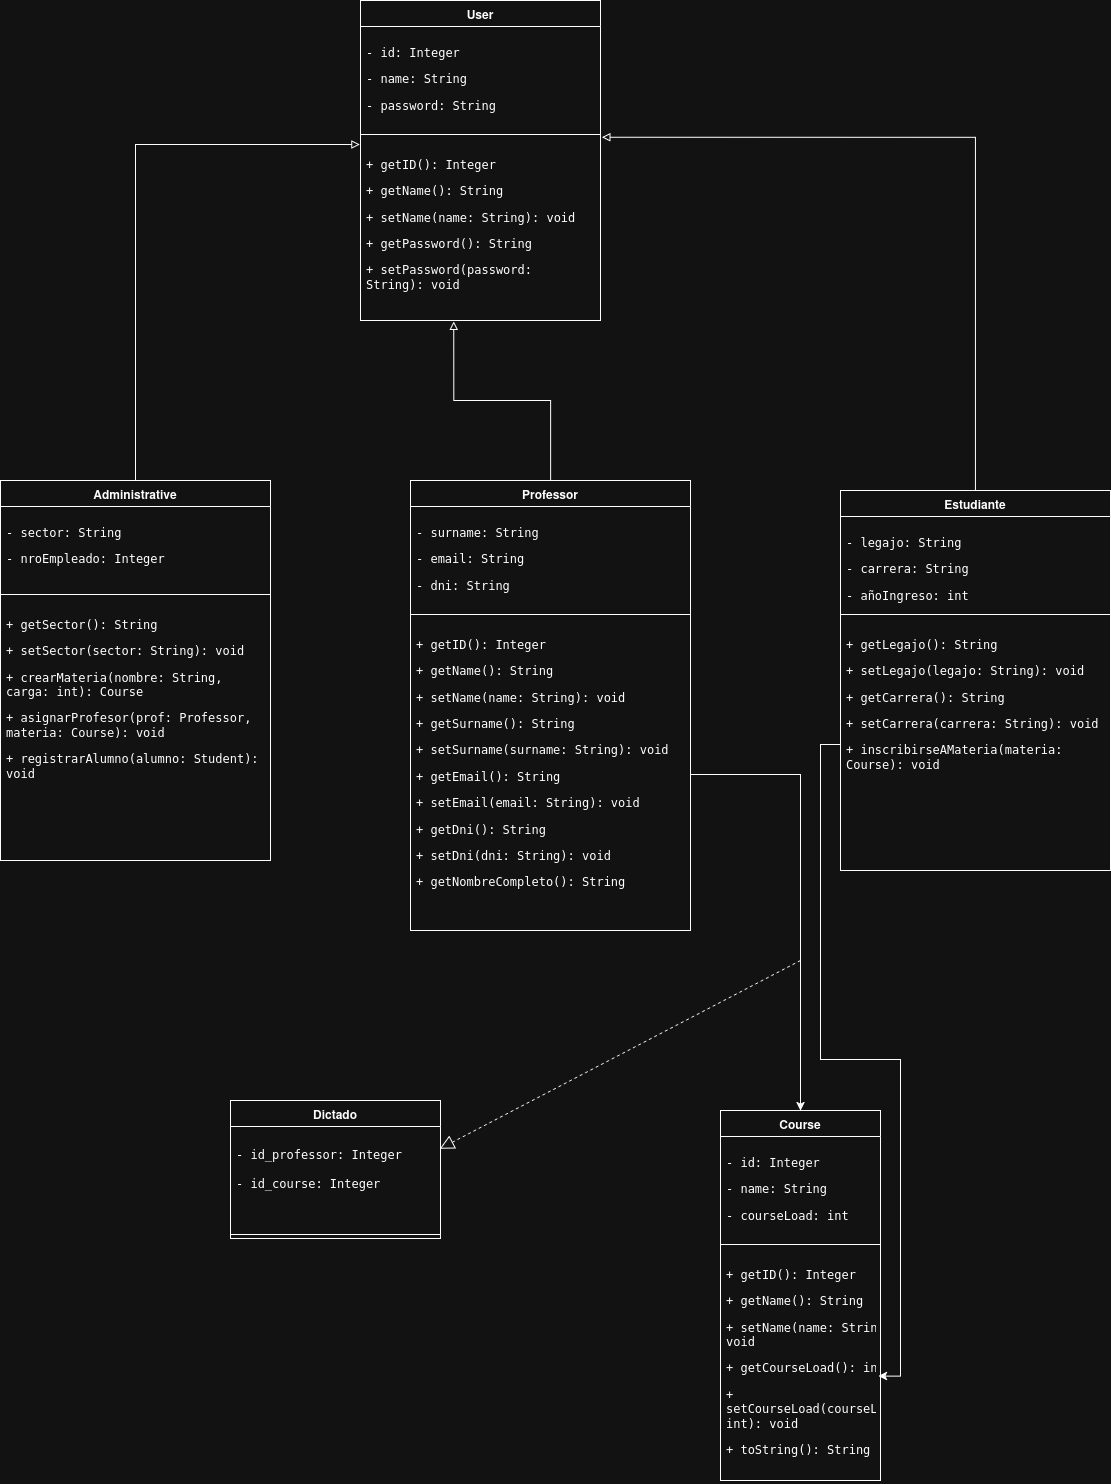

The diagram above was exported from draw.io. Its source (the exported page's mxGraphModel, read from the mxfile embedded in the PNG):
<mxGraphModel dx="3413" dy="1590" grid="1" gridSize="10" guides="1" tooltips="1" connect="1" arrows="1" fold="1" page="1" pageScale="1" pageWidth="827" pageHeight="1169" math="0" shadow="0">
  <root>
    <mxCell id="0" />
    <mxCell id="1" parent="0" />
    <mxCell id="xbWqpeJ9UxFIGmN6FLaX-50" parent="1" style="swimlane;fontStyle=1;align=center;verticalAlign=top;childLayout=stackLayout;horizontal=1;startSize=26;horizontalStack=0;resizeParent=1;resizeParentMax=0;resizeLast=0;collapsible=1;marginBottom=0;whiteSpace=wrap;html=1;" value="User" vertex="1">
      <mxGeometry height="320" width="240" x="240" y="40" as="geometry" />
    </mxCell>
    <mxCell id="xbWqpeJ9UxFIGmN6FLaX-51" parent="xbWqpeJ9UxFIGmN6FLaX-50" style="text;strokeColor=none;fillColor=none;align=left;verticalAlign=top;spacingLeft=4;spacingRight=4;overflow=hidden;rotatable=0;points=[[0,0.5],[1,0.5]];portConstraint=eastwest;whiteSpace=wrap;html=1;" value="&lt;li&gt;&lt;p data-path-to-node=&quot;4,0,0&quot;&gt;&lt;code data-path-to-node=&quot;4,0,0&quot; data-index-in-node=&quot;0&quot;&gt;- id: Integer&lt;/code&gt;&lt;/p&gt;&lt;/li&gt;&lt;li&gt;&lt;p data-path-to-node=&quot;4,1,0&quot;&gt;&lt;code data-path-to-node=&quot;4,1,0&quot; data-index-in-node=&quot;0&quot;&gt;- name: String&lt;/code&gt;&lt;/p&gt;&lt;/li&gt;&lt;li&gt;&lt;p data-path-to-node=&quot;4,2,0&quot;&gt;&lt;code data-path-to-node=&quot;4,2,0&quot; data-index-in-node=&quot;0&quot;&gt;- password: String&lt;/code&gt;&lt;/p&gt;&lt;/li&gt;" vertex="1">
      <mxGeometry height="104" width="240" y="26" as="geometry" />
    </mxCell>
    <mxCell id="xbWqpeJ9UxFIGmN6FLaX-52" parent="xbWqpeJ9UxFIGmN6FLaX-50" style="line;strokeWidth=1;fillColor=none;align=left;verticalAlign=middle;spacingTop=-1;spacingLeft=3;spacingRight=3;rotatable=0;labelPosition=right;points=[];portConstraint=eastwest;strokeColor=inherit;" value="" vertex="1">
      <mxGeometry height="8" width="240" y="130" as="geometry" />
    </mxCell>
    <mxCell id="xbWqpeJ9UxFIGmN6FLaX-53" parent="xbWqpeJ9UxFIGmN6FLaX-50" style="text;strokeColor=none;fillColor=none;align=left;verticalAlign=top;spacingLeft=4;spacingRight=4;overflow=hidden;rotatable=0;points=[[0,0.5],[1,0.5]];portConstraint=eastwest;whiteSpace=wrap;html=1;" value="&lt;li&gt;&lt;p data-path-to-node=&quot;6,0,0&quot;&gt;&lt;code data-path-to-node=&quot;6,0,0&quot; data-index-in-node=&quot;0&quot;&gt;+ getID(): Integer&lt;/code&gt;&lt;/p&gt;&lt;/li&gt;&lt;li&gt;&lt;p data-path-to-node=&quot;6,1,0&quot;&gt;&lt;code data-path-to-node=&quot;6,1,0&quot; data-index-in-node=&quot;0&quot;&gt;+ getName(): String&lt;/code&gt;&lt;/p&gt;&lt;/li&gt;&lt;li&gt;&lt;p data-path-to-node=&quot;6,2,0&quot;&gt;&lt;code data-path-to-node=&quot;6,2,0&quot; data-index-in-node=&quot;0&quot;&gt;+ setName(name: String): void&lt;/code&gt;&lt;/p&gt;&lt;/li&gt;&lt;li&gt;&lt;p data-path-to-node=&quot;6,3,0&quot;&gt;&lt;code data-path-to-node=&quot;6,3,0&quot; data-index-in-node=&quot;0&quot;&gt;+ getPassword(): String&lt;/code&gt;&lt;/p&gt;&lt;/li&gt;&lt;li&gt;&lt;p data-path-to-node=&quot;6,4,0&quot;&gt;&lt;code data-path-to-node=&quot;6,4,0&quot; data-index-in-node=&quot;0&quot;&gt;+ setPassword(password: String): void&lt;/code&gt;&lt;/p&gt;&lt;/li&gt;" vertex="1">
      <mxGeometry height="182" width="240" y="138" as="geometry" />
    </mxCell>
    <mxCell id="xbWqpeJ9UxFIGmN6FLaX-54" parent="1" style="swimlane;fontStyle=1;align=center;verticalAlign=top;childLayout=stackLayout;horizontal=1;startSize=26;horizontalStack=0;resizeParent=1;resizeParentMax=0;resizeLast=0;collapsible=1;marginBottom=0;whiteSpace=wrap;html=1;" value="Professor" vertex="1">
      <mxGeometry height="450" width="280" x="290" y="520" as="geometry" />
    </mxCell>
    <mxCell id="xbWqpeJ9UxFIGmN6FLaX-55" parent="xbWqpeJ9UxFIGmN6FLaX-54" style="text;strokeColor=none;fillColor=none;align=left;verticalAlign=top;spacingLeft=4;spacingRight=4;overflow=hidden;rotatable=0;points=[[0,0.5],[1,0.5]];portConstraint=eastwest;whiteSpace=wrap;html=1;" value="&lt;li&gt;&lt;p data-path-to-node=&quot;10,0,0&quot;&gt;&lt;code data-path-to-node=&quot;10,2,0&quot; data-index-in-node=&quot;0&quot;&gt;- surname: String&lt;/code&gt;&lt;/p&gt;&lt;/li&gt;&lt;li&gt;&lt;p data-path-to-node=&quot;10,3,0&quot;&gt;&lt;code data-path-to-node=&quot;10,3,0&quot; data-index-in-node=&quot;0&quot;&gt;- email: String&lt;/code&gt;&lt;/p&gt;&lt;/li&gt;&lt;li&gt;&lt;p data-path-to-node=&quot;10,4,0&quot;&gt;&lt;code data-path-to-node=&quot;10,4,0&quot; data-index-in-node=&quot;0&quot;&gt;- dni: String&lt;/code&gt;&lt;/p&gt;&lt;/li&gt;" vertex="1">
      <mxGeometry height="104" width="280" y="26" as="geometry" />
    </mxCell>
    <mxCell id="xbWqpeJ9UxFIGmN6FLaX-56" parent="xbWqpeJ9UxFIGmN6FLaX-54" style="line;strokeWidth=1;fillColor=none;align=left;verticalAlign=middle;spacingTop=-1;spacingLeft=3;spacingRight=3;rotatable=0;labelPosition=right;points=[];portConstraint=eastwest;strokeColor=inherit;" value="" vertex="1">
      <mxGeometry height="8" width="280" y="130" as="geometry" />
    </mxCell>
    <mxCell id="xbWqpeJ9UxFIGmN6FLaX-57" parent="xbWqpeJ9UxFIGmN6FLaX-54" style="text;strokeColor=none;fillColor=none;align=left;verticalAlign=top;spacingLeft=4;spacingRight=4;overflow=hidden;rotatable=0;points=[[0,0.5],[1,0.5]];portConstraint=eastwest;whiteSpace=wrap;html=1;" value="&lt;li&gt;&lt;p data-path-to-node=&quot;12,0,0&quot;&gt;&lt;code data-path-to-node=&quot;12,0,0&quot; data-index-in-node=&quot;0&quot;&gt;+ getID(): Integer&lt;/code&gt;&lt;/p&gt;&lt;/li&gt;&lt;li&gt;&lt;p data-path-to-node=&quot;12,1,0&quot;&gt;&lt;code data-path-to-node=&quot;12,1,0&quot; data-index-in-node=&quot;0&quot;&gt;+ getName(): String&lt;/code&gt;&lt;/p&gt;&lt;/li&gt;&lt;li&gt;&lt;p data-path-to-node=&quot;12,2,0&quot;&gt;&lt;code data-path-to-node=&quot;12,2,0&quot; data-index-in-node=&quot;0&quot;&gt;+ setName(name: String): void&lt;/code&gt;&lt;/p&gt;&lt;/li&gt;&lt;li&gt;&lt;p data-path-to-node=&quot;12,3,0&quot;&gt;&lt;code data-path-to-node=&quot;12,3,0&quot; data-index-in-node=&quot;0&quot;&gt;+ getSurname(): String&lt;/code&gt;&lt;/p&gt;&lt;/li&gt;&lt;li&gt;&lt;p data-path-to-node=&quot;12,4,0&quot;&gt;&lt;code data-path-to-node=&quot;12,4,0&quot; data-index-in-node=&quot;0&quot;&gt;+ setSurname(surname: String): void&lt;/code&gt;&lt;/p&gt;&lt;/li&gt;&lt;li&gt;&lt;p data-path-to-node=&quot;12,5,0&quot;&gt;&lt;code data-path-to-node=&quot;12,5,0&quot; data-index-in-node=&quot;0&quot;&gt;+ getEmail(): String&lt;/code&gt;&lt;/p&gt;&lt;/li&gt;&lt;li&gt;&lt;p data-path-to-node=&quot;12,6,0&quot;&gt;&lt;code data-path-to-node=&quot;12,6,0&quot; data-index-in-node=&quot;0&quot;&gt;+ setEmail(email: String): void&lt;/code&gt;&lt;/p&gt;&lt;/li&gt;&lt;li&gt;&lt;p data-path-to-node=&quot;12,7,0&quot;&gt;&lt;code data-path-to-node=&quot;12,7,0&quot; data-index-in-node=&quot;0&quot;&gt;+ getDni(): String&lt;/code&gt;&lt;/p&gt;&lt;/li&gt;&lt;li&gt;&lt;p data-path-to-node=&quot;12,8,0&quot;&gt;&lt;code data-path-to-node=&quot;12,8,0&quot; data-index-in-node=&quot;0&quot;&gt;+ setDni(dni: String): void&lt;/code&gt;&lt;/p&gt;&lt;/li&gt;&lt;li&gt;&lt;p data-path-to-node=&quot;12,9,0&quot;&gt;&lt;code data-path-to-node=&quot;12,9,0&quot; data-index-in-node=&quot;0&quot;&gt;+ getNombreCompleto(): String&lt;/code&gt;&lt;/p&gt;&lt;/li&gt;" vertex="1">
      <mxGeometry height="312" width="280" y="138" as="geometry" />
    </mxCell>
    <mxCell id="xbWqpeJ9UxFIGmN6FLaX-58" parent="1" style="swimlane;fontStyle=1;align=center;verticalAlign=top;childLayout=stackLayout;horizontal=1;startSize=26;horizontalStack=0;resizeParent=1;resizeParentMax=0;resizeLast=0;collapsible=1;marginBottom=0;whiteSpace=wrap;html=1;" value="Course" vertex="1">
      <mxGeometry height="370" width="160" x="600" y="1150" as="geometry" />
    </mxCell>
    <mxCell id="xbWqpeJ9UxFIGmN6FLaX-59" parent="xbWqpeJ9UxFIGmN6FLaX-58" style="text;strokeColor=none;fillColor=none;align=left;verticalAlign=top;spacingLeft=4;spacingRight=4;overflow=hidden;rotatable=0;points=[[0,0.5],[1,0.5]];portConstraint=eastwest;whiteSpace=wrap;html=1;" value="&lt;li&gt;&lt;p data-path-to-node=&quot;16,0,0&quot;&gt;&lt;code data-path-to-node=&quot;16,0,0&quot; data-index-in-node=&quot;0&quot;&gt;- id: Integer&lt;/code&gt;&lt;/p&gt;&lt;/li&gt;&lt;li&gt;&lt;p data-path-to-node=&quot;16,1,0&quot;&gt;&lt;code data-path-to-node=&quot;16,1,0&quot; data-index-in-node=&quot;0&quot;&gt;- name: String&lt;/code&gt;&lt;/p&gt;&lt;/li&gt;&lt;li&gt;&lt;p data-path-to-node=&quot;16,2,0&quot;&gt;&lt;code data-path-to-node=&quot;16,2,0&quot; data-index-in-node=&quot;0&quot;&gt;- courseLoad: int&lt;/code&gt;&lt;/p&gt;&lt;/li&gt;" vertex="1">
      <mxGeometry height="104" width="160" y="26" as="geometry" />
    </mxCell>
    <mxCell id="xbWqpeJ9UxFIGmN6FLaX-60" parent="xbWqpeJ9UxFIGmN6FLaX-58" style="line;strokeWidth=1;fillColor=none;align=left;verticalAlign=middle;spacingTop=-1;spacingLeft=3;spacingRight=3;rotatable=0;labelPosition=right;points=[];portConstraint=eastwest;strokeColor=inherit;" value="" vertex="1">
      <mxGeometry height="8" width="160" y="130" as="geometry" />
    </mxCell>
    <mxCell id="xbWqpeJ9UxFIGmN6FLaX-61" parent="xbWqpeJ9UxFIGmN6FLaX-58" style="text;strokeColor=none;fillColor=none;align=left;verticalAlign=top;spacingLeft=4;spacingRight=4;overflow=hidden;rotatable=0;points=[[0,0.5],[1,0.5]];portConstraint=eastwest;whiteSpace=wrap;html=1;" value="&lt;li&gt;&lt;p data-path-to-node=&quot;18,0,0&quot;&gt;&lt;code data-path-to-node=&quot;18,0,0&quot; data-index-in-node=&quot;0&quot;&gt;+ getID(): Integer&lt;/code&gt;&lt;/p&gt;&lt;/li&gt;&lt;li&gt;&lt;p data-path-to-node=&quot;18,1,0&quot;&gt;&lt;code data-path-to-node=&quot;18,1,0&quot; data-index-in-node=&quot;0&quot;&gt;+ getName(): String&lt;/code&gt;&lt;/p&gt;&lt;/li&gt;&lt;li&gt;&lt;p data-path-to-node=&quot;18,2,0&quot;&gt;&lt;code data-path-to-node=&quot;18,2,0&quot; data-index-in-node=&quot;0&quot;&gt;+ setName(name: String): void&lt;/code&gt;&lt;/p&gt;&lt;/li&gt;&lt;li&gt;&lt;p data-path-to-node=&quot;18,3,0&quot;&gt;&lt;code data-path-to-node=&quot;18,3,0&quot; data-index-in-node=&quot;0&quot;&gt;+ getCourseLoad(): int&lt;/code&gt;&lt;/p&gt;&lt;/li&gt;&lt;li&gt;&lt;p data-path-to-node=&quot;18,4,0&quot;&gt;&lt;code data-path-to-node=&quot;18,4,0&quot; data-index-in-node=&quot;0&quot;&gt;+ setCourseLoad(courseLoad: int): void&lt;/code&gt;&lt;/p&gt;&lt;/li&gt;&lt;li&gt;&lt;p data-path-to-node=&quot;18,5,0&quot;&gt;&lt;code data-path-to-node=&quot;18,5,0&quot; data-index-in-node=&quot;0&quot;&gt;+ toString(): String&lt;/code&gt;&lt;/p&gt;&lt;/li&gt;" vertex="1">
      <mxGeometry height="232" width="160" y="138" as="geometry" />
    </mxCell>
    <mxCell id="xbWqpeJ9UxFIGmN6FLaX-62" parent="1" style="swimlane;fontStyle=1;align=center;verticalAlign=top;childLayout=stackLayout;horizontal=1;startSize=26;horizontalStack=0;resizeParent=1;resizeParentMax=0;resizeLast=0;collapsible=1;marginBottom=0;whiteSpace=wrap;html=1;" value="Estudiante" vertex="1">
      <mxGeometry height="380" width="270" x="720" y="530" as="geometry" />
    </mxCell>
    <mxCell id="xbWqpeJ9UxFIGmN6FLaX-63" parent="xbWqpeJ9UxFIGmN6FLaX-62" style="text;strokeColor=none;fillColor=none;align=left;verticalAlign=top;spacingLeft=4;spacingRight=4;overflow=hidden;rotatable=0;points=[[0,0.5],[1,0.5]];portConstraint=eastwest;whiteSpace=wrap;html=1;" value="&lt;li&gt;&lt;p data-path-to-node=&quot;4,0,0&quot;&gt;&lt;code data-path-to-node=&quot;4,0,0&quot; data-index-in-node=&quot;0&quot;&gt;- legajo: String&lt;/code&gt;&lt;/p&gt;&lt;/li&gt;&lt;li&gt;&lt;p data-path-to-node=&quot;4,1,0&quot;&gt;&lt;code data-path-to-node=&quot;4,1,0&quot; data-index-in-node=&quot;0&quot;&gt;- carrera: String&lt;/code&gt;&lt;/p&gt;&lt;/li&gt;&lt;li&gt;&lt;p data-path-to-node=&quot;4,2,0&quot;&gt;&lt;code data-path-to-node=&quot;4,2,0&quot; data-index-in-node=&quot;0&quot;&gt;- añoIngreso: int&lt;/code&gt;&lt;/p&gt;&lt;/li&gt;" vertex="1">
      <mxGeometry height="94" width="270" y="26" as="geometry" />
    </mxCell>
    <mxCell id="xbWqpeJ9UxFIGmN6FLaX-64" parent="xbWqpeJ9UxFIGmN6FLaX-62" style="line;strokeWidth=1;fillColor=none;align=left;verticalAlign=middle;spacingTop=-1;spacingLeft=3;spacingRight=3;rotatable=0;labelPosition=right;points=[];portConstraint=eastwest;strokeColor=inherit;" value="" vertex="1">
      <mxGeometry height="8" width="270" y="120" as="geometry" />
    </mxCell>
    <mxCell id="xbWqpeJ9UxFIGmN6FLaX-65" parent="xbWqpeJ9UxFIGmN6FLaX-62" style="text;strokeColor=none;fillColor=none;align=left;verticalAlign=top;spacingLeft=4;spacingRight=4;overflow=hidden;rotatable=0;points=[[0,0.5],[1,0.5]];portConstraint=eastwest;whiteSpace=wrap;html=1;" value="&lt;li&gt;&lt;p data-path-to-node=&quot;6,0,0&quot;&gt;&lt;code data-path-to-node=&quot;6,0,0&quot; data-index-in-node=&quot;0&quot;&gt;+ getLegajo(): String&lt;/code&gt;&lt;/p&gt;&lt;/li&gt;&lt;li&gt;&lt;p data-path-to-node=&quot;6,1,0&quot;&gt;&lt;code data-path-to-node=&quot;6,1,0&quot; data-index-in-node=&quot;0&quot;&gt;+ setLegajo(legajo: String): void&lt;/code&gt;&lt;/p&gt;&lt;/li&gt;&lt;li&gt;&lt;p data-path-to-node=&quot;6,2,0&quot;&gt;&lt;code data-path-to-node=&quot;6,2,0&quot; data-index-in-node=&quot;0&quot;&gt;+ getCarrera(): String&lt;/code&gt;&lt;/p&gt;&lt;/li&gt;&lt;li&gt;&lt;p data-path-to-node=&quot;6,3,0&quot;&gt;&lt;code data-path-to-node=&quot;6,3,0&quot; data-index-in-node=&quot;0&quot;&gt;+ setCarrera(carrera: String): void&lt;/code&gt;&lt;/p&gt;&lt;/li&gt;&lt;li&gt;&lt;p data-path-to-node=&quot;6,4,0&quot;&gt;&lt;code data-path-to-node=&quot;6,4,0&quot; data-index-in-node=&quot;0&quot;&gt;+ inscribirseAMateria(materia: Course): void&lt;/code&gt;&lt;/p&gt;&lt;/li&gt;" vertex="1">
      <mxGeometry height="252" width="270" y="128" as="geometry" />
    </mxCell>
    <mxCell id="xbWqpeJ9UxFIGmN6FLaX-66" parent="1" style="swimlane;fontStyle=1;align=center;verticalAlign=top;childLayout=stackLayout;horizontal=1;startSize=26;horizontalStack=0;resizeParent=1;resizeParentMax=0;resizeLast=0;collapsible=1;marginBottom=0;whiteSpace=wrap;html=1;" value="Administrative" vertex="1">
      <mxGeometry height="380" width="270" x="-120" y="520" as="geometry" />
    </mxCell>
    <mxCell id="xbWqpeJ9UxFIGmN6FLaX-67" parent="xbWqpeJ9UxFIGmN6FLaX-66" style="text;strokeColor=none;fillColor=none;align=left;verticalAlign=top;spacingLeft=4;spacingRight=4;overflow=hidden;rotatable=0;points=[[0,0.5],[1,0.5]];portConstraint=eastwest;whiteSpace=wrap;html=1;" value="&lt;li&gt;&lt;p data-path-to-node=&quot;11,0,0&quot;&gt;&lt;code data-path-to-node=&quot;11,0,0&quot; data-index-in-node=&quot;0&quot;&gt;- sector: String&lt;/code&gt;&lt;/p&gt;&lt;/li&gt;&lt;li&gt;&lt;p data-path-to-node=&quot;11,1,0&quot;&gt;&lt;code data-path-to-node=&quot;11,1,0&quot; data-index-in-node=&quot;0&quot;&gt;- nroEmpleado: Integer&lt;/code&gt;&lt;/p&gt;&lt;/li&gt;" vertex="1">
      <mxGeometry height="84" width="270" y="26" as="geometry" />
    </mxCell>
    <mxCell id="xbWqpeJ9UxFIGmN6FLaX-68" parent="xbWqpeJ9UxFIGmN6FLaX-66" style="line;strokeWidth=1;fillColor=none;align=left;verticalAlign=middle;spacingTop=-1;spacingLeft=3;spacingRight=3;rotatable=0;labelPosition=right;points=[];portConstraint=eastwest;strokeColor=inherit;" value="" vertex="1">
      <mxGeometry height="8" width="270" y="110" as="geometry" />
    </mxCell>
    <mxCell id="xbWqpeJ9UxFIGmN6FLaX-69" parent="xbWqpeJ9UxFIGmN6FLaX-66" style="text;strokeColor=none;fillColor=none;align=left;verticalAlign=top;spacingLeft=4;spacingRight=4;overflow=hidden;rotatable=0;points=[[0,0.5],[1,0.5]];portConstraint=eastwest;whiteSpace=wrap;html=1;" value="&lt;li&gt;&lt;p data-path-to-node=&quot;13,0,0&quot;&gt;&lt;code data-path-to-node=&quot;13,0,0&quot; data-index-in-node=&quot;0&quot;&gt;+ getSector(): String&lt;/code&gt;&lt;/p&gt;&lt;/li&gt;&lt;li&gt;&lt;p data-path-to-node=&quot;13,1,0&quot;&gt;&lt;code data-path-to-node=&quot;13,1,0&quot; data-index-in-node=&quot;0&quot;&gt;+ setSector(sector: String): void&lt;/code&gt;&lt;/p&gt;&lt;/li&gt;&lt;li&gt;&lt;p data-path-to-node=&quot;13,2,0&quot;&gt;&lt;code data-path-to-node=&quot;13,2,0&quot; data-index-in-node=&quot;0&quot;&gt;+ crearMateria(nombre: String, carga: int): Course&lt;/code&gt;&lt;/p&gt;&lt;/li&gt;&lt;li&gt;&lt;p data-path-to-node=&quot;13,3,0&quot;&gt;&lt;code data-path-to-node=&quot;13,3,0&quot; data-index-in-node=&quot;0&quot;&gt;+ asignarProfesor(prof: Professor, materia: Course): void&lt;/code&gt;&lt;/p&gt;&lt;/li&gt;&lt;li&gt;&lt;p data-path-to-node=&quot;13,4,0&quot;&gt;&lt;code data-path-to-node=&quot;13,4,0&quot; data-index-in-node=&quot;0&quot;&gt;+ registrarAlumno(alumno: Student): void&lt;/code&gt;&lt;/p&gt;&lt;/li&gt;" vertex="1">
      <mxGeometry height="262" width="270" y="118" as="geometry" />
    </mxCell>
    <mxCell id="xbWqpeJ9UxFIGmN6FLaX-75" edge="1" parent="1" source="xbWqpeJ9UxFIGmN6FLaX-57" style="edgeStyle=orthogonalEdgeStyle;rounded=0;orthogonalLoop=1;jettySize=auto;html=1;entryX=0.5;entryY=0;entryDx=0;entryDy=0;" target="xbWqpeJ9UxFIGmN6FLaX-58">
      <mxGeometry relative="1" as="geometry" />
    </mxCell>
    <mxCell id="xbWqpeJ9UxFIGmN6FLaX-77" edge="1" parent="1" source="xbWqpeJ9UxFIGmN6FLaX-65" style="edgeStyle=orthogonalEdgeStyle;rounded=0;orthogonalLoop=1;jettySize=auto;html=1;entryX=0.987;entryY=0.55;entryDx=0;entryDy=0;entryPerimeter=0;" target="xbWqpeJ9UxFIGmN6FLaX-61">
      <mxGeometry relative="1" as="geometry" />
    </mxCell>
    <mxCell id="xbWqpeJ9UxFIGmN6FLaX-82" edge="1" parent="1" source="xbWqpeJ9UxFIGmN6FLaX-62" style="edgeStyle=orthogonalEdgeStyle;rounded=0;orthogonalLoop=1;jettySize=auto;html=1;entryX=1.006;entryY=-0.007;entryDx=0;entryDy=0;entryPerimeter=0;endArrow=block;endFill=0;" target="xbWqpeJ9UxFIGmN6FLaX-53">
      <mxGeometry relative="1" as="geometry" />
    </mxCell>
    <mxCell id="xbWqpeJ9UxFIGmN6FLaX-83" edge="1" parent="1" source="xbWqpeJ9UxFIGmN6FLaX-54" style="edgeStyle=orthogonalEdgeStyle;rounded=0;orthogonalLoop=1;jettySize=auto;html=1;entryX=0.388;entryY=1.005;entryDx=0;entryDy=0;entryPerimeter=0;endArrow=block;endFill=0;" target="xbWqpeJ9UxFIGmN6FLaX-53">
      <mxGeometry relative="1" as="geometry" />
    </mxCell>
    <mxCell id="xbWqpeJ9UxFIGmN6FLaX-84" edge="1" parent="1" source="xbWqpeJ9UxFIGmN6FLaX-66" style="edgeStyle=orthogonalEdgeStyle;rounded=0;orthogonalLoop=1;jettySize=auto;html=1;entryX=-0.003;entryY=0.033;entryDx=0;entryDy=0;entryPerimeter=0;endArrow=block;endFill=0;" target="xbWqpeJ9UxFIGmN6FLaX-53">
      <mxGeometry relative="1" as="geometry" />
    </mxCell>
    <mxCell id="xbWqpeJ9UxFIGmN6FLaX-85" parent="1" style="swimlane;fontStyle=1;align=center;verticalAlign=top;childLayout=stackLayout;horizontal=1;startSize=26;horizontalStack=0;resizeParent=1;resizeParentMax=0;resizeLast=0;collapsible=1;marginBottom=0;whiteSpace=wrap;html=1;" value="Dictado" vertex="1">
      <mxGeometry height="138" width="210" x="110" y="1140" as="geometry" />
    </mxCell>
    <mxCell id="xbWqpeJ9UxFIGmN6FLaX-86" parent="xbWqpeJ9UxFIGmN6FLaX-85" style="text;strokeColor=none;fillColor=none;align=left;verticalAlign=top;spacingLeft=4;spacingRight=4;overflow=hidden;rotatable=0;points=[[0,0.5],[1,0.5]];portConstraint=eastwest;whiteSpace=wrap;html=1;" value="&lt;div&gt;&lt;code data-path-to-node=&quot;12,1,0&quot; data-index-in-node=&quot;30&quot;&gt;&lt;br&gt;&lt;/code&gt;&lt;/div&gt;&lt;div&gt;&lt;code data-path-to-node=&quot;12,1,0&quot; data-index-in-node=&quot;30&quot;&gt;- id_professor: Integer&lt;/code&gt;&amp;nbsp;&lt;/div&gt;&lt;div&gt;&amp;nbsp;&lt;/div&gt;&lt;div&gt;&lt;code data-path-to-node=&quot;12,1,0&quot; data-index-in-node=&quot;56&quot;&gt;- id_course: Integer&lt;/code&gt;&lt;/div&gt;&lt;div&gt;&lt;br&gt;&lt;/div&gt;&lt;div&gt;&lt;br&gt;&lt;/div&gt;" vertex="1">
      <mxGeometry height="104" width="210" y="26" as="geometry" />
    </mxCell>
    <mxCell id="xbWqpeJ9UxFIGmN6FLaX-87" parent="xbWqpeJ9UxFIGmN6FLaX-85" style="line;strokeWidth=1;fillColor=none;align=left;verticalAlign=middle;spacingTop=-1;spacingLeft=3;spacingRight=3;rotatable=0;labelPosition=right;points=[];portConstraint=eastwest;strokeColor=inherit;" value="" vertex="1">
      <mxGeometry height="8" width="210" y="130" as="geometry" />
    </mxCell>
    <mxCell id="xbWqpeJ9UxFIGmN6FLaX-89" edge="1" parent="1" style="endArrow=block;dashed=1;endFill=0;endSize=12;html=1;rounded=0;entryX=0.997;entryY=0.214;entryDx=0;entryDy=0;entryPerimeter=0;" target="xbWqpeJ9UxFIGmN6FLaX-86" value="">
      <mxGeometry relative="1" width="160" as="geometry">
        <mxPoint x="680" y="1000" as="sourcePoint" />
        <mxPoint x="530" y="1060" as="targetPoint" />
      </mxGeometry>
    </mxCell>
  </root>
</mxGraphModel>